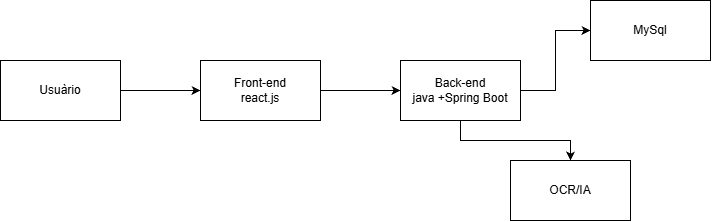

The diagram above was exported from draw.io. Its source (the exported page's mxGraphModel, read from the mxfile embedded in the PNG):
<mxGraphModel dx="1130" dy="495" grid="1" gridSize="10" guides="1" tooltips="1" connect="1" arrows="1" fold="1" page="1" pageScale="1" pageWidth="827" pageHeight="1169" math="0" shadow="0">
  <root>
    <mxCell id="0" />
    <mxCell id="1" parent="0" />
    <mxCell id="WilZn8shfAn5boFFEu2t-7" edge="1" parent="1" source="WilZn8shfAn5boFFEu2t-5" style="edgeStyle=orthogonalEdgeStyle;rounded=0;orthogonalLoop=1;jettySize=auto;html=1;" target="WilZn8shfAn5boFFEu2t-6" value="">
      <mxGeometry relative="1" as="geometry" />
    </mxCell>
    <mxCell id="WilZn8shfAn5boFFEu2t-5" parent="1" style="rounded=0;whiteSpace=wrap;html=1;" value="Usuàrio" vertex="1">
      <mxGeometry height="60" width="120" x="30" y="160" as="geometry" />
    </mxCell>
    <mxCell id="WilZn8shfAn5boFFEu2t-9" edge="1" parent="1" source="WilZn8shfAn5boFFEu2t-6" style="edgeStyle=orthogonalEdgeStyle;rounded=0;orthogonalLoop=1;jettySize=auto;html=1;" target="WilZn8shfAn5boFFEu2t-8" value="">
      <mxGeometry relative="1" as="geometry" />
    </mxCell>
    <mxCell id="WilZn8shfAn5boFFEu2t-6" parent="1" style="whiteSpace=wrap;html=1;rounded=0;" value="Front-end&lt;div&gt;react.js&lt;/div&gt;" vertex="1">
      <mxGeometry height="60" width="120" x="230" y="160" as="geometry" />
    </mxCell>
    <mxCell id="WilZn8shfAn5boFFEu2t-11" edge="1" parent="1" source="WilZn8shfAn5boFFEu2t-8" style="edgeStyle=orthogonalEdgeStyle;rounded=0;orthogonalLoop=1;jettySize=auto;html=1;" target="WilZn8shfAn5boFFEu2t-10" value="">
      <mxGeometry relative="1" as="geometry" />
    </mxCell>
    <mxCell id="WilZn8shfAn5boFFEu2t-14" edge="1" parent="1" source="WilZn8shfAn5boFFEu2t-8" style="edgeStyle=orthogonalEdgeStyle;rounded=0;orthogonalLoop=1;jettySize=auto;html=1;" target="WilZn8shfAn5boFFEu2t-13" value="">
      <mxGeometry relative="1" as="geometry" />
    </mxCell>
    <mxCell id="WilZn8shfAn5boFFEu2t-8" parent="1" style="whiteSpace=wrap;html=1;rounded=0;" value="Back-end&lt;div&gt;java +Spring Boot&lt;/div&gt;" vertex="1">
      <mxGeometry height="60" width="120" x="430" y="160" as="geometry" />
    </mxCell>
    <mxCell id="WilZn8shfAn5boFFEu2t-10" parent="1" style="whiteSpace=wrap;html=1;rounded=0;" value="MySql" vertex="1">
      <mxGeometry height="60" width="120" x="620" y="100" as="geometry" />
    </mxCell>
    <mxCell id="WilZn8shfAn5boFFEu2t-13" parent="1" style="whiteSpace=wrap;html=1;rounded=0;" value="OCR/IA" vertex="1">
      <mxGeometry height="60" width="120" x="540" y="260" as="geometry" />
    </mxCell>
  </root>
</mxGraphModel>